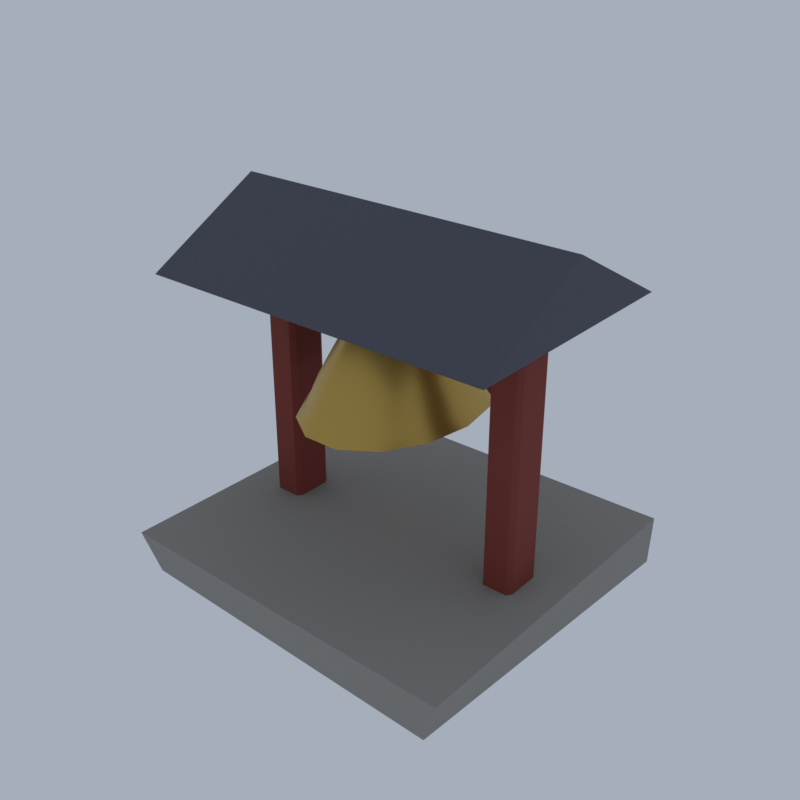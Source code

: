 # Source: HM08_04_cairn_shrine_04.blend  (saved by Blender 5.2.45; exported with 4.5.12 LTS)
import bpy
from mathutils import Matrix  # noqa: F401  (used for matrix-valued properties, if any)

bpy.ops.wm.read_factory_settings(use_empty=True)
scene = bpy.context.scene
scene.name = 'Scene'

# ---- collections
col_collection = bpy.data.collections.new('Collection'); scene.collection.children.link(col_collection)

# ---- materials (node trees are filled in below, after node groups)
mat_vc_stone2_cobblestone = bpy.data.materials.new('vc_stone2|Cobblestone')
mat_vc_stone2_cobblestone.diffuse_color = (0.3112, 0.2932, 0.2674, 1.0)
mat_vc_red_wood = bpy.data.materials.new('vc_red|Wood')
mat_vc_red_wood.diffuse_color = (0.2195, 0.03561, 0.0231, 1.0)
mat_vc_slate_slate = bpy.data.materials.new('vc_slate|Slate')
mat_vc_slate_slate.diffuse_color = (0.0869, 0.09152, 0.1166, 1.0)
mat_vc_gold_metal = bpy.data.materials.new('vc_gold|Metal')
mat_vc_gold_metal.diffuse_color = (0.586, 0.3787, 0.0869, 1.0)
mat_vc_iron_metal = bpy.data.materials.new('vc_iron|Metal')
mat_vc_iron_metal.diffuse_color = (0.03847, 0.03847, 0.04778, 1.0)

# ---- material node trees
mat_vc_stone2_cobblestone.use_nodes = True; mat_vc_stone2_cobblestone.node_tree.nodes.clear()
_N = mat_vc_stone2_cobblestone.node_tree.nodes; _L = mat_vc_stone2_cobblestone.node_tree.links
n0 = _N.new('ShaderNodeBsdfPrincipled'); n0.name = 'Principled BSDF'; n0.location = (-200, 100)
n0.inputs[0].default_value = (0.3112, 0.2932, 0.2674, 1.0)
n0.inputs[2].default_value = 0.95
n0.inputs[10].default_value = 0.005
n1 = _N.new('ShaderNodeOutputMaterial'); n1.name = 'Material Output'; n1.location = (200, 100)
_L.new(n0.outputs[0], n1.inputs[0])
n1.is_active_output = True
mat_vc_red_wood.use_nodes = True; mat_vc_red_wood.node_tree.nodes.clear()
_N = mat_vc_red_wood.node_tree.nodes; _L = mat_vc_red_wood.node_tree.links
n0 = _N.new('ShaderNodeBsdfPrincipled'); n0.name = 'Principled BSDF'; n0.location = (-200, 100)
n0.inputs[0].default_value = (0.2195, 0.03561, 0.0231, 1.0)
n0.inputs[2].default_value = 0.85
n0.inputs[10].default_value = 0.005
n1 = _N.new('ShaderNodeOutputMaterial'); n1.name = 'Material Output'; n1.location = (200, 100)
_L.new(n0.outputs[0], n1.inputs[0])
n1.is_active_output = True
mat_vc_slate_slate.use_nodes = True; mat_vc_slate_slate.node_tree.nodes.clear()
_N = mat_vc_slate_slate.node_tree.nodes; _L = mat_vc_slate_slate.node_tree.links
n0 = _N.new('ShaderNodeBsdfPrincipled'); n0.name = 'Principled BSDF'; n0.location = (-200, 100)
n0.inputs[0].default_value = (0.0869, 0.09152, 0.1166, 1.0)
n0.inputs[2].default_value = 0.9
n0.inputs[10].default_value = 0.005
n1 = _N.new('ShaderNodeOutputMaterial'); n1.name = 'Material Output'; n1.location = (200, 100)
_L.new(n0.outputs[0], n1.inputs[0])
n1.is_active_output = True
mat_vc_gold_metal.use_nodes = True; mat_vc_gold_metal.node_tree.nodes.clear()
_N = mat_vc_gold_metal.node_tree.nodes; _L = mat_vc_gold_metal.node_tree.links
n0 = _N.new('ShaderNodeBsdfPrincipled'); n0.name = 'Principled BSDF'; n0.location = (-200, 100)
n0.inputs[0].default_value = (0.586, 0.3787, 0.0869, 1.0)
n0.inputs[1].default_value = 0.8
n0.inputs[2].default_value = 0.35
n0.inputs[10].default_value = 0.005
n1 = _N.new('ShaderNodeOutputMaterial'); n1.name = 'Material Output'; n1.location = (200, 100)
_L.new(n0.outputs[0], n1.inputs[0])
n1.is_active_output = True
mat_vc_iron_metal.use_nodes = True; mat_vc_iron_metal.node_tree.nodes.clear()
_N = mat_vc_iron_metal.node_tree.nodes; _L = mat_vc_iron_metal.node_tree.links
n0 = _N.new('ShaderNodeBsdfPrincipled'); n0.name = 'Principled BSDF'; n0.location = (-200, 100)
n0.inputs[0].default_value = (0.03847, 0.03847, 0.04778, 1.0)
n0.inputs[1].default_value = 0.6
n0.inputs[2].default_value = 0.6
n0.inputs[10].default_value = 0.005
n1 = _N.new('ShaderNodeOutputMaterial'); n1.name = 'Material Output'; n1.location = (200, 100)
_L.new(n0.outputs[0], n1.inputs[0])
n1.is_active_output = True

# ---- world
world_world = bpy.data.worlds.new('World'); scene.world = world_world
world_world.use_nodes = True; world_world.node_tree.nodes.clear()
_N = world_world.node_tree.nodes; _L = world_world.node_tree.links
n0 = _N.new('ShaderNodeOutputWorld'); n0.name = 'World Output'; n0.location = (200, 100)
n1 = _N.new('ShaderNodeBackground'); n1.name = 'Background'; n1.location = (-200, 100)
n1.inputs[0].default_value = (0.42, 0.47, 0.55, 1.0)
n1.inputs[1].default_value = 0.9
_L.new(n1.outputs[0], n0.inputs[0])
n0.is_active_output = True
world_world.color = (0.05088, 0.05088, 0.05088)
world_world.sun_shadow_jitter_overblur = 0.0

# ---- meshes
me_cairn_shrine = bpy.data.meshes.new('cairn_shrine')
me_cairn_shrine.from_pydata([(-5.778, -5.493, 0.06067), (5.829, -6.0, 0.05873), (6.4, 5.427, 0.0), (-5.842, 5.522, 0.05245), (-6.4, -5.705, 1.417), (6.178, -5.943, 1.359), (6.217, 6.0, 1.368), (-6.265, 5.914, 1.352), (-4.928, -0.5534, 0.9942), (-4.928, -0.7342, 1.098), (-5.061, -0.5534, 1.098), (-4.928, -0.7342, 9.325), (-4.928, -0.5534, 9.429), (-5.061, -0.5534, 9.325), (-4.928, 0.5919, 0.9942), (-5.061, 0.5919, 1.098), (-4.928, 0.7727, 1.098), (-4.928, 0.5919, 9.429), (-4.928, 0.7727, 9.325), (-5.061, 0.5919, 9.325), (-4.084, -0.5534, 0.9942), (-3.951, -0.5534, 1.098), (-4.084, -0.7342, 1.098), (-4.084, -0.5534, 9.429), (-4.084, -0.7342, 9.325), (-3.951, -0.5534, 9.325), (-4.084, 0.5919, 0.9942), (-4.084, 0.7727, 1.098), (-3.951, 0.5919, 1.098), (-4.084, 0.5919, 9.429), (-3.951, 0.5919, 9.325), (-4.084, 0.7727, 9.325), (-4.231, -0.4831, 7.511), (-1.568, -0.4831, 9.811), (-1.568, 0.5216, 9.811), (-4.231, 0.5216, 7.511), (-4.781, -0.4831, 7.896), (-2.118, -0.4831, 10.2), (-2.118, 0.5216, 10.2), (-4.781, 0.5216, 7.896), (3.95, -0.5534, 0.9942), (3.95, -0.7342, 1.098), (3.817, -0.5534, 1.098), (3.95, -0.7342, 9.325), (3.95, -0.5534, 9.429), (3.817, -0.5534, 9.325), (3.95, 0.5919, 0.9942), (3.817, 0.5919, 1.098), (3.95, 0.7727, 1.098), (3.95, 0.5919, 9.429), (3.95, 0.7727, 9.325), (3.817, 0.5919, 9.325), (4.793, -0.5534, 0.9942), (4.926, -0.5534, 1.098), (4.793, -0.7342, 1.098), (4.793, -0.5534, 9.429), (4.793, -0.7342, 9.325), (4.926, -0.5534, 9.325), (4.793, 0.5919, 0.9942), (4.793, 0.7727, 1.098), (4.926, 0.5919, 1.098), (4.793, 0.5919, 9.429), (4.926, 0.5919, 9.325), (4.793, 0.7727, 9.325), (4.096, 0.5216, 7.511), (1.433, 0.5216, 9.811), (1.433, -0.4831, 9.811), (4.096, -0.4831, 7.511), (4.646, 0.5216, 7.896), (1.983, 0.5216, 10.2), (1.983, -0.4831, 10.2), (4.646, -0.4831, 7.896), (-5.098, -0.617, 9.141), (-5.098, -0.818, 9.256), (-5.246, -0.617, 9.256), (-5.098, -0.818, 9.985), (-5.098, -0.617, 10.1), (-5.246, -0.617, 9.985), (-5.098, 0.6555, 9.141), (-5.246, 0.6555, 9.256), (-5.098, 0.8564, 9.256), (-5.098, 0.6555, 10.1), (-5.098, 0.8564, 9.985), (-5.246, 0.6555, 9.985), (4.963, -0.617, 9.141), (5.111, -0.617, 9.256), (4.963, -0.818, 9.256), (4.963, -0.617, 10.1), (4.963, -0.818, 9.985), (5.111, -0.617, 9.985), (4.963, 0.6555, 9.141), (4.963, 0.8564, 9.256), (5.111, 0.6555, 9.256), (4.963, 0.6555, 10.1), (5.111, 0.6555, 9.985), (4.963, 0.8564, 9.985), (6.097, -4.167, 10.1), (6.097, 4.205, 10.1), (6.097, 0.01924, 12.4), (-6.232, -4.167, 10.1), (-6.232, 4.205, 10.1), (-6.232, 0.01924, 12.4), (-0.06728, 0.01924, 8.854), (1.412, 0.01924, 8.758), (1.266, 0.891, 8.758), (0.8552, 1.59, 8.758), (0.262, 1.978, 8.758), (-0.3965, 1.978, 8.758), (-0.9898, 1.59, 8.758), (-1.4, 0.891, 8.758), (-1.547, 0.01924, 8.758), (-1.4, -0.8526, 8.758), (-0.9898, -1.552, 8.758), (-0.3965, -1.94, 8.758), (0.262, -1.94, 8.758), (0.8552, -1.552, 8.758), (1.266, -0.8526, 8.758), (2.029, 0.01924, 7.512), (1.821, 1.254, 7.512), (1.24, 2.245, 7.512), (0.3991, 2.794, 7.512), (-0.5337, 2.794, 7.512), (-1.374, 2.245, 7.512), (-1.956, 1.254, 7.512), (-2.163, 0.01924, 7.512), (-1.956, -1.216, 7.512), (-1.374, -2.206, 7.512), (-0.5337, -2.756, 7.512), (0.3991, -2.756, 7.512), (1.24, -2.206, 7.512), (1.821, -1.216, 7.512), (2.399, 0.01924, 6.553), (2.154, 1.472, 6.553), (1.47, 2.637, 6.553), (0.4814, 3.284, 6.553), (-0.616, 3.284, 6.553), (-1.605, 2.637, 6.553), (-2.289, 1.472, 6.553), (-2.533, 0.01924, 6.553), (-2.289, -1.434, 6.553), (-1.605, -2.599, 6.553), (-0.616, -3.246, 6.553), (0.4814, -3.246, 6.553), (1.47, -2.599, 6.553), (2.154, -1.434, 6.553), (2.645, 0.01924, 6.17), (2.377, 1.618, 6.17), (1.624, 2.899, 6.17), (0.5363, 3.611, 6.17), (-0.6709, 3.611, 6.17), (-1.758, 2.899, 6.17), (-2.511, 1.618, 6.17), (-2.78, 0.01924, 6.17), (-2.511, -1.579, 6.17), (-1.758, -2.861, 6.17), (-0.6709, -3.572, 6.17), (0.5363, -3.572, 6.17), (1.624, -2.861, 6.17), (2.377, -1.579, 6.17), (-0.06728, 0.01924, 6.17), (0.05602, -0.1482, 9.141), (0.05602, -0.1482, 8.662), (-0.1906, -0.1482, 8.662), (-0.1906, -0.1482, 9.141), (0.05602, 0.1867, 9.141), (0.05602, 0.1867, 8.662), (-0.1906, 0.1867, 8.662), (-0.1906, 0.1867, 9.141)], [], [(0, 3, 2, 1), (4, 5, 6, 7), (0, 1, 5, 4), (1, 2, 6, 5), (2, 3, 7, 6), (3, 0, 4, 7), (8, 9, 10), (11, 12, 13), (14, 15, 16), (17, 18, 19), (20, 21, 22), (23, 24, 25), (26, 27, 28), (29, 30, 31), (14, 8, 10, 15), (9, 11, 13, 10), (12, 17, 19, 13), (18, 16, 15, 19), (26, 14, 16, 27), (17, 29, 31, 18), (30, 28, 27, 31), (20, 26, 28, 21), (29, 23, 25, 30), (24, 22, 21, 25), (8, 20, 22, 9), (23, 12, 11, 24), (14, 26, 20, 8), (10, 13, 19, 15), (22, 24, 11, 9), (29, 17, 12, 23), (16, 18, 31, 27), (28, 30, 25, 21), (32, 35, 34, 33), (36, 37, 38, 39), (32, 33, 37, 36), (33, 34, 38, 37), (34, 35, 39, 38), (35, 32, 36, 39), (40, 41, 42), (43, 44, 45), (46, 47, 48), (49, 50, 51), (52, 53, 54), (55, 56, 57), (58, 59, 60), (61, 62, 63), (46, 40, 42, 47), (41, 43, 45, 42), (44, 49, 51, 45), (50, 48, 47, 51), (58, 46, 48, 59), (49, 61, 63, 50), (62, 60, 59, 63), (52, 58, 60, 53), (61, 55, 57, 62), (56, 54, 53, 57), (40, 52, 54, 41), (55, 44, 43, 56), (46, 58, 52, 40), (42, 45, 51, 47), (54, 56, 43, 41), (61, 49, 44, 55), (48, 50, 63, 59), (60, 62, 57, 53), (64, 67, 66, 65), (68, 69, 70, 71), (64, 65, 69, 68), (65, 66, 70, 69), (66, 67, 71, 70), (67, 64, 68, 71), (72, 73, 74), (75, 76, 77), (78, 79, 80), (81, 82, 83), (84, 85, 86), (87, 88, 89), (90, 91, 92), (93, 94, 95), (78, 72, 74, 79), (73, 75, 77, 74), (76, 81, 83, 77), (82, 80, 79, 83), (90, 78, 80, 91), (81, 93, 95, 82), (94, 92, 91, 95), (84, 90, 92, 85), (93, 87, 89, 94), (88, 86, 85, 89), (72, 84, 86, 73), (87, 76, 75, 88), (78, 90, 84, 72), (74, 77, 83, 79), (86, 88, 75, 73), (93, 81, 76, 87), (80, 82, 95, 91), (92, 94, 89, 85), (96, 97, 98), (99, 101, 100), (96, 99, 100, 97), (97, 100, 101, 98), (98, 101, 99, 96), (102, 103, 104), (102, 104, 105), (102, 105, 106), (102, 106, 107), (102, 107, 108), (102, 108, 109), (102, 109, 110), (102, 110, 111), (102, 111, 112), (102, 112, 113), (102, 113, 114), (102, 114, 115), (102, 115, 116), (102, 116, 103), (103, 117, 118, 104), (104, 118, 119, 105), (105, 119, 120, 106), (106, 120, 121, 107), (107, 121, 122, 108), (108, 122, 123, 109), (109, 123, 124, 110), (110, 124, 125, 111), (111, 125, 126, 112), (112, 126, 127, 113), (113, 127, 128, 114), (114, 128, 129, 115), (115, 129, 130, 116), (116, 130, 117, 103), (117, 131, 132, 118), (118, 132, 133, 119), (119, 133, 134, 120), (120, 134, 135, 121), (121, 135, 136, 122), (122, 136, 137, 123), (123, 137, 138, 124), (124, 138, 139, 125), (125, 139, 140, 126), (126, 140, 141, 127), (127, 141, 142, 128), (128, 142, 143, 129), (129, 143, 144, 130), (130, 144, 131, 117), (131, 145, 146, 132), (132, 146, 147, 133), (133, 147, 148, 134), (134, 148, 149, 135), (135, 149, 150, 136), (136, 150, 151, 137), (137, 151, 152, 138), (138, 152, 153, 139), (139, 153, 154, 140), (140, 154, 155, 141), (141, 155, 156, 142), (142, 156, 157, 143), (143, 157, 158, 144), (144, 158, 145, 131), (145, 159, 146), (146, 159, 147), (147, 159, 148), (148, 159, 149), (149, 159, 150), (150, 159, 151), (151, 159, 152), (152, 159, 153), (153, 159, 154), (154, 159, 155), (155, 159, 156), (156, 159, 157), (157, 159, 158), (158, 159, 145), (160, 163, 162, 161), (164, 165, 166, 167), (160, 161, 165, 164), (161, 162, 166, 165), (162, 163, 167, 166), (163, 160, 164, 167)])
me_cairn_shrine.polygons.foreach_set('use_smooth', [True] * 177)
me_cairn_shrine.polygons.foreach_set('material_index', [0, 0, 0, 0, 0, 0, 1, 1, 1, 1, 1, 1, 1, 1, 1, 1, 1, 1, 1, 1, 1, 1, 1, 1, 1, 1, 1, 1, 1, 1, 1, 1, 1, 1, 1, 1, 1, 1, 1, 1, 1, 1, 1, 1, 1, 1, 1, 1, 1, 1, 1, 1, 1, 1, 1, 1, 1, 1, 1, 1, 1, 1, 1, 1, 1, 1, 1, 1, 1, 1, 1, 1, 1, 1, 1, 1, 1, 1, 1, 1, 1, 1, 1, 1, 1, 1, 1, 1, 1, 1, 1, 1, 1, 1, 1, 1, 2, 2, 2, 2, 2, 3, 3, 3, 3, 3, 3, 3, 3, 3, 3, 3, 3, 3, 3, 3, 3, 3, 3, 3, 3, 3, 3, 3, 3, 3, 3, 3, 3, 3, 3, 3, 3, 3, 3, 3, 3, 3, 3, 3, 3, 3, 3, 3, 3, 3, 3, 3, 3, 3, 3, 3, 3, 3, 3, 3, 3, 3, 3, 3, 3, 3, 3, 3, 3, 3, 3, 3, 3, 3, 3, 4, 4, 4, 4, 4, 4])
_k = set([(0, 1), (0, 3), (0, 4), (1, 2), (1, 5), (2, 3), (2, 6), (3, 7), (4, 5), (4, 7), (5, 6), (6, 7), (8, 9), (8, 10), (8, 14), (8, 20), (9, 10), (9, 11), (9, 22), (10, 13), (10, 15), (11, 12), (11, 13), (11, 24), (12, 13), (12, 17), (12, 23), (13, 19), (14, 15), (14, 16), (14, 26), (15, 16), (15, 19), (16, 18), (16, 27), (17, 18), (17, 19), (17, 29), (18, 19), (18, 31), (20, 21), (20, 22), (20, 26), (21, 22), (21, 25), (21, 28), (22, 24), (23, 24), (23, 25), (23, 29), (24, 25), (25, 30), (26, 27), (26, 28), (27, 28), (27, 31), (28, 30), (29, 30), (29, 31), (30, 31), (32, 33), (32, 35), (32, 36), (33, 34), (33, 37), (34, 35), (34, 38), (35, 39), (36, 37), (36, 39), (37, 38), (38, 39), (40, 41), (40, 42), (40, 46), (40, 52), (41, 42), (41, 43), (41, 54), (42, 45), (42, 47), (43, 44), (43, 45), (43, 56), (44, 45), (44, 49), (44, 55), (45, 51), (46, 47), (46, 48), (46, 58), (47, 48), (47, 51), (48, 50), (48, 59), (49, 50), (49, 51), (49, 61), (50, 51), (50, 63), (52, 53), (52, 54), (52, 58), (53, 54), (53, 57), (53, 60), (54, 56), (55, 56), (55, 57), (55, 61), (56, 57), (57, 62), (58, 59), (58, 60), (59, 60), (59, 63), (60, 62), (61, 62), (61, 63), (62, 63), (64, 65), (64, 67), (64, 68), (65, 66), (65, 69), (66, 67), (66, 70), (67, 71), (68, 69), (68, 71), (69, 70), (70, 71), (72, 73), (72, 74), (72, 78), (72, 84), (73, 74), (73, 75), (73, 86), (74, 77), (74, 79), (75, 76), (75, 77), (75, 88), (76, 77), (76, 81), (76, 87), (77, 83), (78, 79), (78, 80), (78, 90), (79, 80), (79, 83), (80, 82), (80, 91), (81, 82), (81, 83), (81, 93), (82, 83), (82, 95), (84, 85), (84, 86), (84, 90), (85, 86), (85, 89), (85, 92), (86, 88), (87, 88), (87, 89), (87, 93), (88, 89), (89, 94), (90, 91), (90, 92), (91, 92), (91, 95), (92, 94), (93, 94), (93, 95), (94, 95), (96, 97), (96, 98), (96, 99), (97, 98), (97, 100), (98, 101), (99, 100), (99, 101), (100, 101), (103, 104), (103, 116), (104, 105), (105, 106), (106, 107), (107, 108), (108, 109), (109, 110), (110, 111), (111, 112), (112, 113), (113, 114), (114, 115), (115, 116), (145, 146), (145, 158), (146, 147), (147, 148), (148, 149), (149, 150), (150, 151), (151, 152), (152, 153), (153, 154), (154, 155), (155, 156), (156, 157), (157, 158), (160, 161), (160, 163), (160, 164), (161, 162), (161, 165), (162, 163), (162, 166), (163, 167), (164, 165), (164, 167), (165, 166), (166, 167)])
me_cairn_shrine.attributes.new('sharp_edge', 'BOOLEAN', 'EDGE').data.foreach_set('value', [ (min(e.vertices), max(e.vertices)) in _k for e in me_cairn_shrine.edges])
me_cairn_shrine.materials.append(mat_vc_stone2_cobblestone)
me_cairn_shrine.materials.append(mat_vc_red_wood)
me_cairn_shrine.materials.append(mat_vc_slate_slate)
me_cairn_shrine.materials.append(mat_vc_gold_metal)
me_cairn_shrine.materials.append(mat_vc_iron_metal)
me_cairn_shrine.update()

# ---- objects
ob_cairn_shrine = bpy.data.objects.new('cairn_shrine', me_cairn_shrine)

# ---- transforms, parenting, visibility, modifiers, constraints
ob_cairn_shrine.location = (0.0, 0.0, 0.0)

# ---- collection membership
scene.collection.objects.link(ob_cairn_shrine)

# ---- scene / render settings (as saved in the file)
scene.frame_start = 1; scene.frame_end = 250; scene.frame_set(1)
scene.render.engine = 'CYCLES'
scene.render.resolution_x = 420
scene.render.resolution_y = 420
scene.render.bake_bias = 0.0
scene.render.bake_samples = 0
scene.render.compositor_device = 'GPU'
scene.cycles.samples = 24
scene.cycles.adaptive_threshold = 0.05
scene.cycles.max_bounces = 4
scene.cycles.diffuse_bounces = 2
scene.cycles.glossy_bounces = 2
scene.cycles.transmission_bounces = 2
scene.cycles.transparent_max_bounces = 4
scene.eevee.taa_render_samples = 48
scene.eevee.use_volume_custom_range = False
scene.eevee.fast_gi_thickness_near = 0.1
scene.eevee.fast_gi_thickness_far = 0.0
scene.eevee.ray_tracing_options.screen_trace_thickness = 0.1
scene.view_settings.view_transform = 'Standard'
bpy.context.view_layer.update()

# ---- added for rendering (the .blend has no active camera): camera
cam_auto = bpy.data.cameras.new('AutoCamera')
cam_auto.lens = 50.0
cam_auto.sensor_width = 36.0
cam_auto.clip_end = 1000.0
ob_auto_camera = bpy.data.objects.new('AutoCamera', cam_auto)
scene.collection.objects.link(ob_auto_camera)
ob_auto_camera.location = (19.8783, -23.854, 22.1027)
ob_auto_camera.rotation_euler = (1.09748, -7.21219e-08, 0.694738)
scene.camera = ob_auto_camera
bpy.context.view_layer.update()
